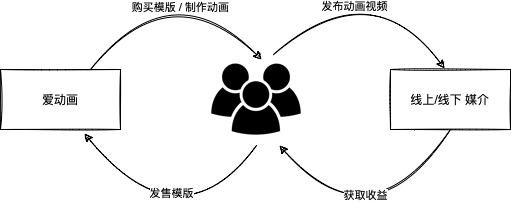

The diagram above was exported from draw.io. Its source (the exported page's mxGraphModel, read from the mxfile embedded in the PNG):
<mxGraphModel dx="770" dy="535" grid="1" gridSize="10" guides="1" tooltips="1" connect="1" arrows="1" fold="1" page="1" pageScale="1" pageWidth="827" pageHeight="1169" math="0" shadow="0">
  <root>
    <mxCell id="0" />
    <mxCell id="1" parent="0" />
    <mxCell id="9ShA078spcc997djoVab-4" value="线上/线下 媒介" style="rounded=0;whiteSpace=wrap;html=1;sketch=1;" parent="1" vertex="1">
      <mxGeometry x="620" y="240" width="120" height="60" as="geometry" />
    </mxCell>
    <mxCell id="9ShA078spcc997djoVab-9" value="爱动画" style="rounded=0;whiteSpace=wrap;html=1;sketch=1;" parent="1" vertex="1">
      <mxGeometry x="230" y="240" width="120" height="60" as="geometry" />
    </mxCell>
    <mxCell id="9ShA078spcc997djoVab-14" value="" style="shape=image;verticalLabelPosition=bottom;labelBackgroundColor=default;verticalAlign=top;aspect=fixed;imageAspect=0;image=https://icon-library.com/images/users-icon/users-icon-7.jpg;sketch=1;" parent="1" vertex="1">
      <mxGeometry x="440" y="224" width="92" height="92" as="geometry" />
    </mxCell>
    <mxCell id="9ShA078spcc997djoVab-15" value="" style="endArrow=classic;html=1;rounded=0;sketch=1;curved=1;exitX=0.75;exitY=0;exitDx=0;exitDy=0;entryX=0.5;entryY=0;entryDx=0;entryDy=0;" parent="1" source="9ShA078spcc997djoVab-9" edge="1">
      <mxGeometry width="50" height="50" relative="1" as="geometry">
        <mxPoint x="320" y="220" as="sourcePoint" />
        <mxPoint x="491" y="230" as="targetPoint" />
        <Array as="points">
          <mxPoint x="401" y="140" />
        </Array>
      </mxGeometry>
    </mxCell>
    <mxCell id="9ShA078spcc997djoVab-16" value="购买模版 / 制作动画" style="edgeLabel;html=1;align=center;verticalAlign=middle;resizable=0;points=[];" parent="9ShA078spcc997djoVab-15" vertex="1" connectable="0">
      <mxGeometry x="0.2082" y="-28" relative="1" as="geometry">
        <mxPoint x="10" y="-1" as="offset" />
      </mxGeometry>
    </mxCell>
    <mxCell id="9ShA078spcc997djoVab-17" value="" style="endArrow=classic;html=1;rounded=0;sketch=1;curved=1;entryX=0.45;entryY=-0.017;entryDx=0;entryDy=0;entryPerimeter=0;exitX=0.685;exitY=0.011;exitDx=0;exitDy=0;exitPerimeter=0;" parent="1" source="9ShA078spcc997djoVab-14" target="9ShA078spcc997djoVab-4" edge="1">
      <mxGeometry width="50" height="50" relative="1" as="geometry">
        <mxPoint x="580" y="210" as="sourcePoint" />
        <mxPoint x="630" y="160" as="targetPoint" />
        <Array as="points">
          <mxPoint x="600" y="140" />
        </Array>
      </mxGeometry>
    </mxCell>
    <mxCell id="9ShA078spcc997djoVab-18" value="发布动画视频" style="edgeLabel;html=1;align=center;verticalAlign=middle;resizable=0;points=[];" parent="9ShA078spcc997djoVab-17" vertex="1" connectable="0">
      <mxGeometry x="-0.2731" y="-17" relative="1" as="geometry">
        <mxPoint y="-1" as="offset" />
      </mxGeometry>
    </mxCell>
    <mxCell id="9ShA078spcc997djoVab-19" value="" style="endArrow=classic;html=1;rounded=0;sketch=1;curved=1;exitX=0.5;exitY=1;exitDx=0;exitDy=0;entryX=0.7;entryY=1.067;entryDx=0;entryDy=0;entryPerimeter=0;" parent="1" source="9ShA078spcc997djoVab-14" target="9ShA078spcc997djoVab-9" edge="1">
      <mxGeometry width="50" height="50" relative="1" as="geometry">
        <mxPoint x="430" y="480" as="sourcePoint" />
        <mxPoint x="310" y="330" as="targetPoint" />
        <Array as="points">
          <mxPoint x="410" y="420" />
        </Array>
      </mxGeometry>
    </mxCell>
    <mxCell id="9ShA078spcc997djoVab-20" value="发售模版" style="edgeLabel;html=1;align=center;verticalAlign=middle;resizable=0;points=[];" parent="9ShA078spcc997djoVab-19" vertex="1" connectable="0">
      <mxGeometry x="0.2721" y="-29" relative="1" as="geometry">
        <mxPoint as="offset" />
      </mxGeometry>
    </mxCell>
    <mxCell id="9ShA078spcc997djoVab-26" value="" style="endArrow=classic;html=1;rounded=0;sketch=1;curved=1;exitX=0.5;exitY=1;exitDx=0;exitDy=0;entryX=0.75;entryY=1;entryDx=0;entryDy=0;" parent="1" source="9ShA078spcc997djoVab-4" target="9ShA078spcc997djoVab-14" edge="1">
      <mxGeometry width="50" height="50" relative="1" as="geometry">
        <mxPoint x="630" y="430" as="sourcePoint" />
        <mxPoint x="680" y="380" as="targetPoint" />
        <Array as="points">
          <mxPoint x="600" y="420" />
        </Array>
      </mxGeometry>
    </mxCell>
    <mxCell id="9ShA078spcc997djoVab-27" value="获取收益" style="edgeLabel;html=1;align=center;verticalAlign=middle;resizable=0;points=[];" parent="9ShA078spcc997djoVab-26" vertex="1" connectable="0">
      <mxGeometry x="0.3378" y="-32" relative="1" as="geometry">
        <mxPoint as="offset" />
      </mxGeometry>
    </mxCell>
  </root>
</mxGraphModel>